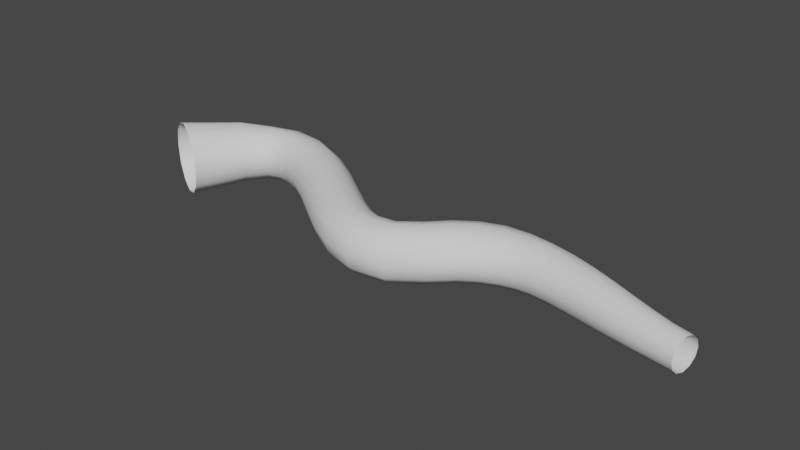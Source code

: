 # Source: Vine.blend  (saved by Blender 3.0.42; exported with 4.5.12 LTS)
import bpy
from mathutils import Matrix  # noqa: F401  (used for matrix-valued properties, if any)

bpy.ops.wm.read_factory_settings(use_empty=True)
scene = bpy.context.scene
scene.name = 'Scene'

# ---- collections
col_collection = bpy.data.collections.new('Collection'); scene.collection.children.link(col_collection)

# ---- world
world_world = bpy.data.worlds.new('World'); scene.world = world_world
world_world.use_nodes = True; world_world.node_tree.nodes.clear()
_N = world_world.node_tree.nodes; _L = world_world.node_tree.links
n0 = _N.new('ShaderNodeOutputWorld'); n0.name = 'World Output'; n0.location = (300, 300)
n1 = _N.new('ShaderNodeBackground'); n1.name = 'Background'; n1.location = (10, 300)
n1.inputs[0].default_value = (0.05088, 0.05088, 0.05088, 1.0)
_L.new(n1.outputs[0], n0.inputs[0])
n0.is_active_output = True
world_world.color = (0.05088, 0.05088, 0.05088)
world_world.use_sun_shadow = False
world_world.sun_shadow_jitter_overblur = 0.0

# ---- meshes
me_beziercurve_003 = bpy.data.meshes.new('BezierCurve.003')
me_beziercurve_003.from_pydata([(-1.213, 0.108, 0.1377), (-1.123, 0.06237, 0.2385), (-1.0, 5.55e-08, 0.2754), (-0.8772, -0.06228, 0.2384), (-0.7874, -0.1076, 0.1375), (-0.7545, -0.1241, 2.16e-07), (-0.7874, -0.1076, -0.1375), (-0.8772, -0.06228, -0.2384), (-1.0, -1.189e-07, -0.2754), (-1.123, 0.06237, -0.2385), (-1.213, 0.108, -0.1377), (-1.245, 0.1247, -2.556e-07), (-0.9169, 0.4809, 0.1113), (-0.8542, 0.4319, 0.195), (-0.7661, 0.363, 0.2288), (-0.6754, 0.2916, 0.2012), (-0.6074, 0.2379, 0.1175), (-0.5821, 0.2179, 1.878e-07), (-0.6074, 0.2379, -0.1175), (-0.6754, 0.2916, -0.2012), (-0.7661, 0.363, -0.2288), (-0.8542, 0.4319, -0.195), (-0.9169, 0.4809, -0.1113), (-0.9395, 0.4985, -2.03e-07), (-0.6867, 0.6226, 0.0991), (-0.6491, 0.5642, 0.1729), (-0.5941, 0.4863, 0.2032), (-0.5353, 0.4069, 0.1799), (-0.4898, 0.347, 0.1058), (-0.4718, 0.3251, 1.744e-07), (-0.4898, 0.347, -0.1058), (-0.5353, 0.4069, -0.1799), (-0.5941, 0.4863, -0.2032), (-0.6491, 0.5642, -0.1729), (-0.6867, 0.6226, -0.0991), (-0.7001, 0.6442, -1.953e-07), (-0.4143, 0.7006, 0.1), (-0.4095, 0.6275, 0.1732), (-0.404, 0.5272, 0.1994), (-0.3948, 0.4312, 0.173), (-0.3809, 0.3646, 0.1012), (-0.3733, 0.3413, 1.556e-07), (-0.3809, 0.3646, -0.1012), (-0.3948, 0.4312, -0.173), (-0.404, 0.5272, -0.1994), (-0.4095, 0.6275, -0.1732), (-0.4143, 0.7006, -0.1), (-0.4161, 0.7273, -1.825e-07), (-0.1496, 0.6642, 0.1), (-0.1701, 0.5939, 0.1732), (-0.1982, 0.498, 0.2), (-0.2264, 0.402, 0.1732), (-0.2468, 0.3324, 0.09993), (-0.2521, 0.3083, 1.567e-07), (-0.2468, 0.3324, -0.09993), (-0.2264, 0.402, -0.1732), (-0.1982, 0.498, -0.2), (-0.1701, 0.5939, -0.1732), (-0.1496, 0.6642, -0.1), (-0.142, 0.6899, -1.9e-07), (0.09014, 0.557, 0.1), (0.05503, 0.4927, 0.1732), (0.007059, 0.405, 0.2), (-0.04091, 0.3172, 0.1732), (-0.07602, 0.253, 0.1), (-0.08888, 0.2295, 1.639e-07), (-0.07602, 0.253, -0.1), (-0.04091, 0.3172, -0.1732), (0.007059, 0.405, -0.2), (0.05503, 0.4927, -0.1732), (0.09014, 0.557, -0.1), (0.103, 0.5805, -1.937e-07), (0.3098, 0.415, 0.1), (0.2683, 0.3548, 0.1732), (0.2115, 0.2725, 0.2), (0.1547, 0.1902, 0.1732), (0.1131, 0.1299, 0.1), (0.09786, 0.1079, 1.602e-07), (0.1131, 0.1299, -0.1), (0.1547, 0.1902, -0.1732), (0.2115, 0.2725, -0.2), (0.2683, 0.3548, -0.1732), (0.3098, 0.415, -0.1), (0.3251, 0.4371, -1.9e-07), (0.5148, 0.2647, 0.1), (0.472, 0.2053, 0.1732), (0.4136, 0.1242, 0.2), (0.3551, 0.04303, 0.1732), (0.3123, -0.01637, 0.1), (0.2967, -0.03811, 1.602e-07), (0.3123, -0.01637, -0.1), (0.3551, 0.04303, -0.1732), (0.4136, 0.1242, -0.2), (0.472, 0.2053, -0.1732), (0.5148, 0.2647, -0.1), (0.5305, 0.2864, -1.937e-07), (0.7045, 0.1303, 0.1), (0.6654, 0.06837, 0.1732), (0.612, -0.01615, 0.2), (0.5586, -0.1007, 0.1732), (0.5194, -0.1626, 0.1), (0.5051, -0.1852, 1.527e-07), (0.5194, -0.1626, -0.1), (0.5586, -0.1007, -0.1732), (0.612, -0.01615, -0.2), (0.6654, 0.06837, -0.1732), (0.7045, 0.1303, -0.1), (0.7189, 0.1529, -1.937e-07), (0.8719, 0.03513, 0.1), (0.8437, -0.03245, 0.1732), (0.8053, -0.1248, 0.2), (0.7669, -0.2171, 0.1732), (0.7387, -0.2847, 0.1), (0.7284, -0.3094, 1.602e-07), (0.7387, -0.2847, -0.1), (0.7669, -0.2171, -0.1732), (0.8053, -0.1248, -0.2), (0.8437, -0.03245, -0.1732), (0.8719, 0.03513, -0.1), (0.8822, 0.05986, -1.9e-07), (1.004, -0.005107, 0.1), (0.9987, -0.07815, 0.1732), (0.9921, -0.1779, 0.2), (0.9855, -0.2777, 0.1732), (0.9806, -0.3508, 0.1), (0.9788, -0.3775, 1.565e-07), (0.9806, -0.3508, -0.1), (0.9855, -0.2777, -0.1732), (0.9921, -0.1779, -0.2), (0.9987, -0.07815, -0.1732), (1.004, -0.005107, -0.1), (1.005, 0.02163, -1.863e-07), (1.104, 0.007806, 0.1), (1.132, -0.05969, 0.1732), (1.171, -0.1519, 0.2), (1.21, -0.2441, 0.1732), (1.238, -0.3116, 0.1), (1.248, -0.3363, 1.639e-07), (1.238, -0.3116, -0.1), (1.21, -0.2441, -0.1732), (1.171, -0.1519, -0.2), (1.132, -0.05969, -0.1732), (1.104, 0.007805, -0.1), (1.094, 0.03251, -1.863e-07), (1.226, 0.1069, 0.1), (1.274, 0.05204, 0.1732), (1.34, -0.02294, 0.2), (1.408, -0.09788, 0.1731), (1.461, -0.1524, 0.09967), (1.481, -0.1722, 1.594e-07), (1.461, -0.1524, -0.09967), (1.408, -0.09788, -0.1731), (1.34, -0.02294, -0.2), (1.274, 0.05204, -0.1732), (1.226, 0.1069, -0.1), (1.208, 0.127, -1.937e-07), (1.355, 0.2386, 0.1), (1.403, 0.1837, 0.1732), (1.473, 0.1083, 0.1995), (1.55, 0.03307, 0.1717), (1.609, -0.02138, 0.09838), (1.632, -0.0411, 1.572e-07), (1.609, -0.02138, -0.09838), (1.55, 0.03307, -0.1717), (1.473, 0.1083, -0.1995), (1.403, 0.1837, -0.1732), (1.355, 0.2386, -0.1), (1.337, 0.2587, -1.9e-07), (1.504, 0.3484, 0.09983), (1.548, 0.2851, 0.1723), (1.611, 0.1988, 0.1975), (1.679, 0.1134, 0.1692), (1.73, 0.05242, 0.09654), (1.75, 0.03055, 1.469e-07), (1.73, 0.05242, -0.09654), (1.679, 0.1134, -0.1692), (1.611, 0.1988, -0.1975), (1.548, 0.2851, -0.1723), (1.504, 0.3484, -0.09983), (1.489, 0.3715, -1.973e-07), (1.676, 0.4163, 0.09842), (1.709, 0.3463, 0.1692), (1.756, 0.252, 0.193), (1.805, 0.1598, 0.1647), (1.841, 0.09397, 0.0939), (1.854, 0.07029, 1.43e-07), (1.841, 0.09397, -0.0939), (1.805, 0.1598, -0.1647), (1.756, 0.252, -0.193), (1.709, 0.3463, -0.1692), (1.676, 0.4163, -0.09842), (1.664, 0.4421, -1.873e-07), (1.868, 0.4379, 0.09428), (1.884, 0.3673, 0.1622), (1.907, 0.2722, 0.1854), (1.929, 0.1789, 0.1589), (1.946, 0.1119, 0.09104), (1.952, 0.08753, 1.425e-07), (1.946, 0.1119, -0.09104), (1.929, 0.1789, -0.1589), (1.907, 0.2722, -0.1854), (1.884, 0.3673, -0.1622), (1.868, 0.4379, -0.09428), (1.862, 0.464, -1.829e-07), (2.059, 0.4224, 0.08941), (2.059, 0.3559, 0.1544), (2.059, 0.2656, 0.1774), (2.059, 0.1762, 0.153), (2.058, 0.1113, 0.08813), (2.058, 0.08767, 1.383e-07), (2.058, 0.1113, -0.08813), (2.059, 0.1762, -0.153), (2.059, 0.2656, -0.1774), (2.059, 0.3559, -0.1544), (2.059, 0.4224, -0.08941), (2.059, 0.4468, -1.662e-07), (2.244, 0.385, 0.08602), (2.233, 0.3229, 0.1487), (2.217, 0.2384, 0.1713), (2.201, 0.1544, 0.1482), (2.188, 0.0932, 0.08552), (2.183, 0.07081, 1.409e-07), (2.188, 0.0932, -0.08552), (2.201, 0.1544, -0.1482), (2.217, 0.2384, -0.1713), (2.233, 0.3229, -0.1487), (2.244, 0.385, -0.08602), (2.249, 0.4077, -1.66e-07), (2.427, 0.332, 0.08213), (2.409, 0.2747, 0.1424), (2.385, 0.196, 0.1646), (2.36, 0.1174, 0.1428), (2.341, 0.0598, 0.0826), (2.334, 0.03867, 1.333e-07), (2.341, 0.0598, -0.0826), (2.36, 0.1174, -0.1428), (2.385, 0.196, -0.1646), (2.409, 0.2747, -0.1424), (2.427, 0.332, -0.08213), (2.434, 0.3529, -1.519e-07), (2.599, 0.2713, 0.07653), (2.58, 0.2188, 0.1331), (2.554, 0.1462, 0.1544), (2.528, 0.07301, 0.1344), (2.508, 0.01897, 0.07796), (2.501, -0.0009426, 1.263e-07), (2.508, 0.01897, -0.07796), (2.528, 0.07301, -0.1344), (2.554, 0.1462, -0.1544), (2.58, 0.2188, -0.1331), (2.599, 0.2713, -0.07653), (2.606, 0.2904, -1.467e-07), (2.76, 0.2112, 0.0707), (2.743, 0.1626, 0.1229), (2.719, 0.09546, 0.1427), (2.695, 0.02761, 0.1243), (2.678, -0.02253, 0.07205), (2.671, -0.04098, 1.145e-07), (2.678, -0.02253, -0.07205), (2.695, 0.02761, -0.1243), (2.719, 0.09546, -0.1427), (2.743, 0.1626, -0.1229), (2.76, 0.2112, -0.0707), (2.766, 0.229, -1.377e-07), (2.91, 0.1571, 0.06521), (2.896, 0.1116, 0.1133), (2.877, 0.04897, 0.1313), (2.858, -0.01411, 0.1141), (2.843, -0.06061, 0.06609), (2.838, -0.07769, 1.054e-07), (2.843, -0.06061, -0.06609), (2.858, -0.01411, -0.1141), (2.877, 0.04897, -0.1313), (2.896, 0.1116, -0.1133), (2.91, 0.1571, -0.06521), (2.915, 0.1737, -1.218e-07), (3.049, 0.1127, 0.06086), (3.038, 0.06948, 0.1055), (3.024, 0.01028, 0.122), (3.009, -0.04908, 0.1058), (2.999, -0.09264, 0.06116), (2.995, -0.1086, 9.79e-08), (2.999, -0.09264, -0.06116), (3.009, -0.04908, -0.1058), (3.024, 0.01028, -0.122), (3.038, 0.06948, -0.1055), (3.049, 0.1127, -0.06086), (3.053, 0.1285, -1.134e-07), (3.184, 0.08043, 0.059), (3.176, 0.03796, 0.1022), (3.166, -0.02005, 0.118), (3.155, -0.07807, 0.1022), (3.147, -0.1205, 0.059), (3.144, -0.1361, 9.899e-08), (3.147, -0.1205, -0.059), (3.155, -0.07807, -0.1022), (3.166, -0.02005, -0.118), (3.176, 0.03796, -0.1022), (3.184, 0.08043, -0.059), (3.187, 0.09598, -1.12e-07)], [], [(0, 12, 23, 11), (1, 13, 12, 0), (2, 14, 13, 1), (3, 15, 14, 2), (4, 16, 15, 3), (5, 17, 16, 4), (6, 18, 17, 5), (7, 19, 18, 6), (8, 20, 19, 7), (9, 21, 20, 8), (10, 22, 21, 9), (11, 23, 22, 10), (12, 24, 35, 23), (13, 25, 24, 12), (14, 26, 25, 13), (15, 27, 26, 14), (16, 28, 27, 15), (17, 29, 28, 16), (18, 30, 29, 17), (19, 31, 30, 18), (20, 32, 31, 19), (21, 33, 32, 20), (22, 34, 33, 21), (23, 35, 34, 22), (24, 36, 47, 35), (25, 37, 36, 24), (26, 38, 37, 25), (27, 39, 38, 26), (28, 40, 39, 27), (29, 41, 40, 28), (30, 42, 41, 29), (31, 43, 42, 30), (32, 44, 43, 31), (33, 45, 44, 32), (34, 46, 45, 33), (35, 47, 46, 34), (36, 48, 59, 47), (37, 49, 48, 36), (38, 50, 49, 37), (39, 51, 50, 38), (40, 52, 51, 39), (41, 53, 52, 40), (42, 54, 53, 41), (43, 55, 54, 42), (44, 56, 55, 43), (45, 57, 56, 44), (46, 58, 57, 45), (47, 59, 58, 46), (48, 60, 71, 59), (49, 61, 60, 48), (50, 62, 61, 49), (51, 63, 62, 50), (52, 64, 63, 51), (53, 65, 64, 52), (54, 66, 65, 53), (55, 67, 66, 54), (56, 68, 67, 55), (57, 69, 68, 56), (58, 70, 69, 57), (59, 71, 70, 58), (60, 72, 83, 71), (61, 73, 72, 60), (62, 74, 73, 61), (63, 75, 74, 62), (64, 76, 75, 63), (65, 77, 76, 64), (66, 78, 77, 65), (67, 79, 78, 66), (68, 80, 79, 67), (69, 81, 80, 68), (70, 82, 81, 69), (71, 83, 82, 70), (72, 84, 95, 83), (73, 85, 84, 72), (74, 86, 85, 73), (75, 87, 86, 74), (76, 88, 87, 75), (77, 89, 88, 76), (78, 90, 89, 77), (79, 91, 90, 78), (80, 92, 91, 79), (81, 93, 92, 80), (82, 94, 93, 81), (83, 95, 94, 82), (84, 96, 107, 95), (85, 97, 96, 84), (86, 98, 97, 85), (87, 99, 98, 86), (88, 100, 99, 87), (89, 101, 100, 88), (90, 102, 101, 89), (91, 103, 102, 90), (92, 104, 103, 91), (93, 105, 104, 92), (94, 106, 105, 93), (95, 107, 106, 94), (96, 108, 119, 107), (97, 109, 108, 96), (98, 110, 109, 97), (99, 111, 110, 98), (100, 112, 111, 99), (101, 113, 112, 100), (102, 114, 113, 101), (103, 115, 114, 102), (104, 116, 115, 103), (105, 117, 116, 104), (106, 118, 117, 105), (107, 119, 118, 106), (108, 120, 131, 119), (109, 121, 120, 108), (110, 122, 121, 109), (111, 123, 122, 110), (112, 124, 123, 111), (113, 125, 124, 112), (114, 126, 125, 113), (115, 127, 126, 114), (116, 128, 127, 115), (117, 129, 128, 116), (118, 130, 129, 117), (119, 131, 130, 118), (120, 132, 143, 131), (121, 133, 132, 120), (122, 134, 133, 121), (123, 135, 134, 122), (124, 136, 135, 123), (125, 137, 136, 124), (126, 138, 137, 125), (127, 139, 138, 126), (128, 140, 139, 127), (129, 141, 140, 128), (130, 142, 141, 129), (131, 143, 142, 130), (132, 144, 155, 143), (133, 145, 144, 132), (134, 146, 145, 133), (135, 147, 146, 134), (136, 148, 147, 135), (137, 149, 148, 136), (138, 150, 149, 137), (139, 151, 150, 138), (140, 152, 151, 139), (141, 153, 152, 140), (142, 154, 153, 141), (143, 155, 154, 142), (144, 156, 167, 155), (145, 157, 156, 144), (146, 158, 157, 145), (147, 159, 158, 146), (148, 160, 159, 147), (149, 161, 160, 148), (150, 162, 161, 149), (151, 163, 162, 150), (152, 164, 163, 151), (153, 165, 164, 152), (154, 166, 165, 153), (155, 167, 166, 154), (156, 168, 179, 167), (157, 169, 168, 156), (158, 170, 169, 157), (159, 171, 170, 158), (160, 172, 171, 159), (161, 173, 172, 160), (162, 174, 173, 161), (163, 175, 174, 162), (164, 176, 175, 163), (165, 177, 176, 164), (166, 178, 177, 165), (167, 179, 178, 166), (168, 180, 191, 179), (169, 181, 180, 168), (170, 182, 181, 169), (171, 183, 182, 170), (172, 184, 183, 171), (173, 185, 184, 172), (174, 186, 185, 173), (175, 187, 186, 174), (176, 188, 187, 175), (177, 189, 188, 176), (178, 190, 189, 177), (179, 191, 190, 178), (180, 192, 203, 191), (181, 193, 192, 180), (182, 194, 193, 181), (183, 195, 194, 182), (184, 196, 195, 183), (185, 197, 196, 184), (186, 198, 197, 185), (187, 199, 198, 186), (188, 200, 199, 187), (189, 201, 200, 188), (190, 202, 201, 189), (191, 203, 202, 190), (192, 204, 215, 203), (193, 205, 204, 192), (194, 206, 205, 193), (195, 207, 206, 194), (196, 208, 207, 195), (197, 209, 208, 196), (198, 210, 209, 197), (199, 211, 210, 198), (200, 212, 211, 199), (201, 213, 212, 200), (202, 214, 213, 201), (203, 215, 214, 202), (204, 216, 227, 215), (205, 217, 216, 204), (206, 218, 217, 205), (207, 219, 218, 206), (208, 220, 219, 207), (209, 221, 220, 208), (210, 222, 221, 209), (211, 223, 222, 210), (212, 224, 223, 211), (213, 225, 224, 212), (214, 226, 225, 213), (215, 227, 226, 214), (216, 228, 239, 227), (217, 229, 228, 216), (218, 230, 229, 217), (219, 231, 230, 218), (220, 232, 231, 219), (221, 233, 232, 220), (222, 234, 233, 221), (223, 235, 234, 222), (224, 236, 235, 223), (225, 237, 236, 224), (226, 238, 237, 225), (227, 239, 238, 226), (228, 240, 251, 239), (229, 241, 240, 228), (230, 242, 241, 229), (231, 243, 242, 230), (232, 244, 243, 231), (233, 245, 244, 232), (234, 246, 245, 233), (235, 247, 246, 234), (236, 248, 247, 235), (237, 249, 248, 236), (238, 250, 249, 237), (239, 251, 250, 238), (240, 252, 263, 251), (241, 253, 252, 240), (242, 254, 253, 241), (243, 255, 254, 242), (244, 256, 255, 243), (245, 257, 256, 244), (246, 258, 257, 245), (247, 259, 258, 246), (248, 260, 259, 247), (249, 261, 260, 248), (250, 262, 261, 249), (251, 263, 262, 250), (252, 264, 275, 263), (253, 265, 264, 252), (254, 266, 265, 253), (255, 267, 266, 254), (256, 268, 267, 255), (257, 269, 268, 256), (258, 270, 269, 257), (259, 271, 270, 258), (260, 272, 271, 259), (261, 273, 272, 260), (262, 274, 273, 261), (263, 275, 274, 262), (264, 276, 287, 275), (265, 277, 276, 264), (266, 278, 277, 265), (267, 279, 278, 266), (268, 280, 279, 267), (269, 281, 280, 268), (270, 282, 281, 269), (271, 283, 282, 270), (272, 284, 283, 271), (273, 285, 284, 272), (274, 286, 285, 273), (275, 287, 286, 274), (276, 288, 299, 287), (277, 289, 288, 276), (278, 290, 289, 277), (279, 291, 290, 278), (280, 292, 291, 279), (281, 293, 292, 280), (282, 294, 293, 281), (283, 295, 294, 282), (284, 296, 295, 283), (285, 297, 296, 284), (286, 298, 297, 285), (287, 299, 298, 286)])
me_beziercurve_003.polygons.foreach_set('use_smooth', [True] * 288)
_uv = me_beziercurve_003.uv_layers.new(name='UVMap')
_uv.uv.foreach_set('vector', [-0.0005571, 0.0005577, -0.0005106, 0.04222, 0.08282, 0.04213, 0.08278, 0.0004648, 0.9161, -0.0004642, 0.9162, 0.0412, 0.9995, 0.04111, 0.9994, -0.0005571, 0.8328, -0.0003713, 0.8328, 0.0413, 0.9162, 0.0412, 0.9161, -0.0004642, 0.7494, -0.0002784, 0.7495, 0.04139, 0.8328, 0.0413, 0.8328, -0.0003713, 0.6661, -0.0001855, 0.6662, 0.04148, 0.7495, 0.04139, 0.7494, -0.0002784, 0.5828, -9.263e-05, 0.5828, 0.04157, 0.6662, 0.04148, 0.6661, -0.0001855, 0.4994, 2.98e-07, 0.4995, 0.04167, 0.5828, 0.04157, 0.5828, -9.263e-05, 0.4161, 9.316e-05, 0.4162, 0.04176, 0.4995, 0.04167, 0.4994, 2.98e-07, 0.3328, 0.0001861, 0.3328, 0.04185, 0.4162, 0.04176, 0.4161, 9.316e-05, 0.2494, 0.000279, 0.2495, 0.04195, 0.3328, 0.04185, 0.3328, 0.0001861, 0.1661, 0.0003719, 0.1662, 0.04204, 0.2495, 0.04195, 0.2494, 0.000279, 0.08278, 0.0004648, 0.08282, 0.04213, 0.1662, 0.04204, 0.1661, 0.0003719, -0.0005106, 0.04222, -0.0004642, 0.08389, 0.08287, 0.0838, 0.08282, 0.04213, 0.9162, 0.0412, 0.9162, 0.08287, 0.9995, 0.08278, 0.9995, 0.04111, 0.8328, 0.0413, 0.8329, 0.08296, 0.9162, 0.08287, 0.9162, 0.0412, 0.7495, 0.04139, 0.7495, 0.08305, 0.8329, 0.08296, 0.8328, 0.0413, 0.6662, 0.04148, 0.6662, 0.08315, 0.7495, 0.08305, 0.7495, 0.04139, 0.5828, 0.04157, 0.5829, 0.08324, 0.6662, 0.08315, 0.6662, 0.04148, 0.4995, 0.04167, 0.4995, 0.08333, 0.5829, 0.08324, 0.5828, 0.04157, 0.4162, 0.04176, 0.4162, 0.08343, 0.4995, 0.08333, 0.4995, 0.04167, 0.3328, 0.04185, 0.3329, 0.08352, 0.4162, 0.08343, 0.4162, 0.04176, 0.2495, 0.04195, 0.2495, 0.08361, 0.3329, 0.08352, 0.3328, 0.04185, 0.1662, 0.04204, 0.1662, 0.08371, 0.2495, 0.08361, 0.2495, 0.04195, 0.08282, 0.04213, 0.08287, 0.0838, 0.1662, 0.08371, 0.1662, 0.04204, -0.0004642, 0.08389, -0.0004178, 0.1256, 0.08292, 0.1255, 0.08287, 0.0838, 0.9162, 0.08287, 0.9162, 0.1245, 0.9996, 0.1244, 0.9995, 0.08278, 0.8329, 0.08296, 0.8329, 0.1246, 0.9162, 0.1245, 0.9162, 0.08287, 0.7495, 0.08305, 0.7496, 0.1247, 0.8329, 0.1246, 0.8329, 0.08296, 0.6662, 0.08315, 0.6662, 0.1248, 0.7496, 0.1247, 0.7495, 0.08305, 0.5829, 0.08324, 0.5829, 0.1249, 0.6662, 0.1248, 0.6662, 0.08315, 0.4995, 0.08333, 0.4996, 0.125, 0.5829, 0.1249, 0.5829, 0.08324, 0.4162, 0.08343, 0.4162, 0.1251, 0.4996, 0.125, 0.4995, 0.08333, 0.3329, 0.08352, 0.3329, 0.1252, 0.4162, 0.1251, 0.4162, 0.08343, 0.2495, 0.08361, 0.2496, 0.1253, 0.3329, 0.1252, 0.3329, 0.08352, 0.1662, 0.08371, 0.1662, 0.1254, 0.2496, 0.1253, 0.2495, 0.08361, 0.08287, 0.0838, 0.08292, 0.1255, 0.1662, 0.1254, 0.1662, 0.08371, -0.0004178, 0.1256, -0.0003713, 0.1672, 0.08296, 0.1671, 0.08292, 0.1255, 0.9162, 0.1245, 0.9163, 0.1662, 0.9996, 0.1661, 0.9996, 0.1244, 0.8329, 0.1246, 0.833, 0.1663, 0.9163, 0.1662, 0.9162, 0.1245, 0.7496, 0.1247, 0.7496, 0.1664, 0.833, 0.1663, 0.8329, 0.1246, 0.6662, 0.1248, 0.6663, 0.1665, 0.7496, 0.1664, 0.7496, 0.1247, 0.5829, 0.1249, 0.583, 0.1666, 0.6663, 0.1665, 0.6662, 0.1248, 0.4996, 0.125, 0.4996, 0.1667, 0.583, 0.1666, 0.5829, 0.1249, 0.4162, 0.1251, 0.4163, 0.1668, 0.4996, 0.1667, 0.4996, 0.125, 0.3329, 0.1252, 0.333, 0.1669, 0.4163, 0.1668, 0.4162, 0.1251, 0.2496, 0.1253, 0.2496, 0.1669, 0.333, 0.1669, 0.3329, 0.1252, 0.1662, 0.1254, 0.1663, 0.167, 0.2496, 0.1669, 0.2496, 0.1253, 0.08292, 0.1255, 0.08296, 0.1671, 0.1663, 0.167, 0.1662, 0.1254, -0.0003713, 0.1672, -0.0003248, 0.2089, 0.08301, 0.2088, 0.08296, 0.1671, 0.9163, 0.1662, 0.9163, 0.2079, 0.9997, 0.2078, 0.9996, 0.1661, 0.833, 0.1663, 0.833, 0.208, 0.9163, 0.2079, 0.9163, 0.1662, 0.7496, 0.1664, 0.7497, 0.2081, 0.833, 0.208, 0.833, 0.1663, 0.6663, 0.1665, 0.6663, 0.2081, 0.7497, 0.2081, 0.7496, 0.1664, 0.583, 0.1666, 0.583, 0.2082, 0.6663, 0.2081, 0.6663, 0.1665, 0.4996, 0.1667, 0.4997, 0.2083, 0.583, 0.2082, 0.583, 0.1666, 0.4163, 0.1668, 0.4163, 0.2084, 0.4997, 0.2083, 0.4996, 0.1667, 0.333, 0.1669, 0.333, 0.2085, 0.4163, 0.2084, 0.4163, 0.1668, 0.2496, 0.1669, 0.2497, 0.2086, 0.333, 0.2085, 0.333, 0.1669, 0.1663, 0.167, 0.1663, 0.2087, 0.2497, 0.2086, 0.2496, 0.1669, 0.08296, 0.1671, 0.08301, 0.2088, 0.1663, 0.2087, 0.1663, 0.167, -0.0003248, 0.2089, -0.0002784, 0.2506, 0.08305, 0.2505, 0.08301, 0.2088, 0.9163, 0.2079, 0.9164, 0.2495, 0.9997, 0.2494, 0.9997, 0.2078, 0.833, 0.208, 0.8331, 0.2496, 0.9164, 0.2495, 0.9163, 0.2079, 0.7497, 0.2081, 0.7497, 0.2497, 0.8331, 0.2496, 0.833, 0.208, 0.6663, 0.2081, 0.6664, 0.2498, 0.7497, 0.2497, 0.7497, 0.2081, 0.583, 0.2082, 0.5831, 0.2499, 0.6664, 0.2498, 0.6663, 0.2081, 0.4997, 0.2083, 0.4997, 0.25, 0.5831, 0.2499, 0.583, 0.2082, 0.4163, 0.2084, 0.4164, 0.2501, 0.4997, 0.25, 0.4997, 0.2083, 0.333, 0.2085, 0.3331, 0.2502, 0.4164, 0.2501, 0.4163, 0.2084, 0.2497, 0.2086, 0.2497, 0.2503, 0.3331, 0.2502, 0.333, 0.2085, 0.1663, 0.2087, 0.1664, 0.2504, 0.2497, 0.2503, 0.2497, 0.2086, 0.08301, 0.2088, 0.08305, 0.2505, 0.1664, 0.2504, 0.1663, 0.2087, -0.0002784, 0.2506, -0.000232, 0.2922, 0.0831, 0.2921, 0.08305, 0.2505, 0.9164, 0.2495, 0.9164, 0.2912, 0.9998, 0.2911, 0.9997, 0.2494, 0.8331, 0.2496, 0.8331, 0.2913, 0.9164, 0.2912, 0.9164, 0.2495, 0.7497, 0.2497, 0.7498, 0.2914, 0.8331, 0.2913, 0.8331, 0.2496, 0.6664, 0.2498, 0.6664, 0.2915, 0.7498, 0.2914, 0.7497, 0.2497, 0.5831, 0.2499, 0.5831, 0.2916, 0.6664, 0.2915, 0.6664, 0.2498, 0.4997, 0.25, 0.4998, 0.2917, 0.5831, 0.2916, 0.5831, 0.2499, 0.4164, 0.2501, 0.4164, 0.2918, 0.4998, 0.2917, 0.4997, 0.25, 0.3331, 0.2502, 0.3331, 0.2919, 0.4164, 0.2918, 0.4164, 0.2501, 0.2497, 0.2503, 0.2498, 0.2919, 0.3331, 0.2919, 0.3331, 0.2502, 0.1664, 0.2504, 0.1664, 0.292, 0.2498, 0.2919, 0.2497, 0.2503, 0.08305, 0.2505, 0.0831, 0.2921, 0.1664, 0.292, 0.1664, 0.2504, -0.000232, 0.2922, -0.0001855, 0.3339, 0.08315, 0.3338, 0.0831, 0.2921, 0.9164, 0.2912, 0.9165, 0.3329, 0.9998, 0.3328, 0.9998, 0.2911, 0.8331, 0.2913, 0.8331, 0.333, 0.9165, 0.3329, 0.9164, 0.2912, 0.7498, 0.2914, 0.7498, 0.3331, 0.8331, 0.333, 0.8331, 0.2913, 0.6664, 0.2915, 0.6665, 0.3331, 0.7498, 0.3331, 0.7498, 0.2914, 0.5831, 0.2916, 0.5831, 0.3332, 0.6665, 0.3331, 0.6664, 0.2915, 0.4998, 0.2917, 0.4998, 0.3333, 0.5831, 0.3332, 0.5831, 0.2916, 0.4164, 0.2918, 0.4165, 0.3334, 0.4998, 0.3333, 0.4998, 0.2917, 0.3331, 0.2919, 0.3331, 0.3335, 0.4165, 0.3334, 0.4164, 0.2918, 0.2498, 0.2919, 0.2498, 0.3336, 0.3331, 0.3335, 0.3331, 0.2919, 0.1664, 0.292, 0.1665, 0.3337, 0.2498, 0.3336, 0.2498, 0.2919, 0.0831, 0.2921, 0.08315, 0.3338, 0.1665, 0.3337, 0.1664, 0.292, -0.0001855, 0.3339, -0.0001391, 0.3756, 0.08319, 0.3755, 0.08315, 0.3338, 0.9165, 0.3329, 0.9165, 0.3745, 0.9999, 0.3744, 0.9998, 0.3328, 0.8331, 0.333, 0.8332, 0.3746, 0.9165, 0.3745, 0.9165, 0.3329, 0.7498, 0.3331, 0.7499, 0.3747, 0.8332, 0.3746, 0.8331, 0.333, 0.6665, 0.3331, 0.6665, 0.3748, 0.7499, 0.3747, 0.7498, 0.3331, 0.5831, 0.3332, 0.5832, 0.3749, 0.6665, 0.3748, 0.6665, 0.3331, 0.4998, 0.3333, 0.4999, 0.375, 0.5832, 0.3749, 0.5831, 0.3332, 0.4165, 0.3334, 0.4165, 0.3751, 0.4999, 0.375, 0.4998, 0.3333, 0.3331, 0.3335, 0.3332, 0.3752, 0.4165, 0.3751, 0.4165, 0.3334, 0.2498, 0.3336, 0.2499, 0.3753, 0.3332, 0.3752, 0.3331, 0.3335, 0.1665, 0.3337, 0.1665, 0.3754, 0.2499, 0.3753, 0.2498, 0.3336, 0.08315, 0.3338, 0.08319, 0.3755, 0.1665, 0.3754, 0.1665, 0.3337, -0.0001391, 0.3756, -9.263e-05, 0.4172, 0.08324, 0.4171, 0.08319, 0.3755, 0.9165, 0.3745, 0.9166, 0.4162, 0.9999, 0.4161, 0.9999, 0.3744, 0.8332, 0.3746, 0.8332, 0.4163, 0.9166, 0.4162, 0.9165, 0.3745, 0.7499, 0.3747, 0.7499, 0.4164, 0.8332, 0.4163, 0.8332, 0.3746, 0.6665, 0.3748, 0.6666, 0.4165, 0.7499, 0.4164, 0.7499, 0.3747, 0.5832, 0.3749, 0.5832, 0.4166, 0.6666, 0.4165, 0.6665, 0.3748, 0.4999, 0.375, 0.4999, 0.4167, 0.5832, 0.4166, 0.5832, 0.3749, 0.4165, 0.3751, 0.4166, 0.4168, 0.4999, 0.4167, 0.4999, 0.375, 0.3332, 0.3752, 0.3332, 0.4169, 0.4166, 0.4168, 0.4165, 0.3751, 0.2499, 0.3753, 0.2499, 0.4169, 0.3332, 0.4169, 0.3332, 0.3752, 0.1665, 0.3754, 0.1666, 0.417, 0.2499, 0.4169, 0.2499, 0.3753, 0.08319, 0.3755, 0.08324, 0.4171, 0.1666, 0.417, 0.1665, 0.3754, -9.263e-05, 0.4172, -4.613e-05, 0.4589, 0.08329, 0.4588, 0.08324, 0.4171, 0.9166, 0.4162, 0.9166, 0.4579, 1.0, 0.4578, 0.9999, 0.4161, 0.8332, 0.4163, 0.8333, 0.458, 0.9166, 0.4579, 0.9166, 0.4162, 0.7499, 0.4164, 0.75, 0.4581, 0.8333, 0.458, 0.8332, 0.4163, 0.6666, 0.4165, 0.6666, 0.4581, 0.75, 0.4581, 0.7499, 0.4164, 0.5832, 0.4166, 0.5833, 0.4582, 0.6666, 0.4581, 0.6666, 0.4165, 0.4999, 0.4167, 0.5, 0.4583, 0.5833, 0.4582, 0.5832, 0.4166, 0.4166, 0.4168, 0.4166, 0.4584, 0.5, 0.4583, 0.4999, 0.4167, 0.3332, 0.4169, 0.3333, 0.4585, 0.4166, 0.4584, 0.4166, 0.4168, 0.2499, 0.4169, 0.25, 0.4586, 0.3333, 0.4585, 0.3332, 0.4169, 0.1666, 0.417, 0.1666, 0.4587, 0.25, 0.4586, 0.2499, 0.4169, 0.08324, 0.4171, 0.08329, 0.4588, 0.1666, 0.4587, 0.1666, 0.417, -4.613e-05, 0.4589, 2.98e-07, 0.5006, 0.08333, 0.5005, 0.08329, 0.4588, 0.9166, 0.4579, 0.9167, 0.4995, 1.0, 0.4994, 1.0, 0.4578, 0.8333, 0.458, 0.8333, 0.4996, 0.9167, 0.4995, 0.9166, 0.4579, 0.75, 0.4581, 0.75, 0.4997, 0.8333, 0.4996, 0.8333, 0.458, 0.6666, 0.4581, 0.6667, 0.4998, 0.75, 0.4997, 0.75, 0.4581, 0.5833, 0.4582, 0.5833, 0.4999, 0.6667, 0.4998, 0.6666, 0.4581, 0.5, 0.4583, 0.5, 0.5, 0.5833, 0.4999, 0.5833, 0.4582, 0.4166, 0.4584, 0.4167, 0.5001, 0.5, 0.5, 0.5, 0.4583, 0.3333, 0.4585, 0.3333, 0.5002, 0.4167, 0.5001, 0.4166, 0.4584, 0.25, 0.4586, 0.25, 0.5003, 0.3333, 0.5002, 0.3333, 0.4585, 0.1666, 0.4587, 0.1667, 0.5004, 0.25, 0.5003, 0.25, 0.4586, 0.08329, 0.4588, 0.08333, 0.5005, 0.1667, 0.5004, 0.1666, 0.4587, 2.98e-07, 0.5006, 4.679e-05, 0.5422, 0.08338, 0.5421, 0.08333, 0.5005, 0.9167, 0.4995, 0.9167, 0.5412, 1.0, 0.5411, 1.0, 0.4994, 0.8333, 0.4996, 0.8334, 0.5413, 0.9167, 0.5412, 0.9167, 0.4995, 0.75, 0.4997, 0.75, 0.5414, 0.8334, 0.5413, 0.8333, 0.4996, 0.6667, 0.4998, 0.6667, 0.5415, 0.75, 0.5414, 0.75, 0.4997, 0.5833, 0.4999, 0.5834, 0.5416, 0.6667, 0.5415, 0.6667, 0.4998, 0.5, 0.5, 0.5, 0.5417, 0.5834, 0.5416, 0.5833, 0.4999, 0.4167, 0.5001, 0.4167, 0.5418, 0.5, 0.5417, 0.5, 0.5, 0.3333, 0.5002, 0.3334, 0.5419, 0.4167, 0.5418, 0.4167, 0.5001, 0.25, 0.5003, 0.25, 0.5419, 0.3334, 0.5419, 0.3333, 0.5002, 0.1667, 0.5004, 0.1667, 0.542, 0.25, 0.5419, 0.25, 0.5003, 0.08333, 0.5005, 0.08338, 0.5421, 0.1667, 0.542, 0.1667, 0.5004, 4.679e-05, 0.5422, 9.316e-05, 0.5839, 0.08343, 0.5838, 0.08338, 0.5421, 0.9167, 0.5412, 0.9168, 0.5829, 1.0, 0.5828, 1.0, 0.5411, 0.8334, 0.5413, 0.8334, 0.583, 0.9168, 0.5829, 0.9167, 0.5412, 0.75, 0.5414, 0.7501, 0.5831, 0.8334, 0.583, 0.8334, 0.5413, 0.6667, 0.5415, 0.6668, 0.5831, 0.7501, 0.5831, 0.75, 0.5414, 0.5834, 0.5416, 0.5834, 0.5832, 0.6668, 0.5831, 0.6667, 0.5415, 0.5, 0.5417, 0.5001, 0.5833, 0.5834, 0.5832, 0.5834, 0.5416, 0.4167, 0.5418, 0.4168, 0.5834, 0.5001, 0.5833, 0.5, 0.5417, 0.3334, 0.5419, 0.3334, 0.5835, 0.4168, 0.5834, 0.4167, 0.5418, 0.25, 0.5419, 0.2501, 0.5836, 0.3334, 0.5835, 0.3334, 0.5419, 0.1667, 0.542, 0.1668, 0.5837, 0.2501, 0.5836, 0.25, 0.5419, 0.08338, 0.5421, 0.08343, 0.5838, 0.1668, 0.5837, 0.1667, 0.542, 9.316e-05, 0.5839, 0.0001397, 0.6256, 0.08347, 0.6255, 0.08343, 0.5838, 0.9168, 0.5829, 0.9168, 0.6245, 1.0, 0.6244, 1.0, 0.5828, 0.8334, 0.583, 0.8335, 0.6246, 0.9168, 0.6245, 0.9168, 0.5829, 0.7501, 0.5831, 0.7501, 0.6247, 0.8335, 0.6246, 0.8334, 0.583, 0.6668, 0.5831, 0.6668, 0.6248, 0.7501, 0.6247, 0.7501, 0.5831, 0.5834, 0.5832, 0.5835, 0.6249, 0.6668, 0.6248, 0.6668, 0.5831, 0.5001, 0.5833, 0.5001, 0.625, 0.5835, 0.6249, 0.5834, 0.5832, 0.4168, 0.5834, 0.4168, 0.6251, 0.5001, 0.625, 0.5001, 0.5833, 0.3334, 0.5835, 0.3335, 0.6252, 0.4168, 0.6251, 0.4168, 0.5834, 0.2501, 0.5836, 0.2501, 0.6253, 0.3335, 0.6252, 0.3334, 0.5835, 0.1668, 0.5837, 0.1668, 0.6254, 0.2501, 0.6253, 0.2501, 0.5836, 0.08343, 0.5838, 0.08347, 0.6255, 0.1668, 0.6254, 0.1668, 0.5837, 0.0001397, 0.6256, 0.0001861, 0.6672, 0.08352, 0.6671, 0.08347, 0.6255, 0.9168, 0.6245, 0.9169, 0.6662, 1.0, 0.6661, 1.0, 0.6244, 0.8335, 0.6246, 0.8335, 0.6663, 0.9169, 0.6662, 0.9168, 0.6245, 0.7501, 0.6247, 0.7502, 0.6664, 0.8335, 0.6663, 0.8335, 0.6246, 0.6668, 0.6248, 0.6669, 0.6665, 0.7502, 0.6664, 0.7501, 0.6247, 0.5835, 0.6249, 0.5835, 0.6666, 0.6669, 0.6665, 0.6668, 0.6248, 0.5001, 0.625, 0.5002, 0.6667, 0.5835, 0.6666, 0.5835, 0.6249, 0.4168, 0.6251, 0.4169, 0.6668, 0.5002, 0.6667, 0.5001, 0.625, 0.3335, 0.6252, 0.3335, 0.6669, 0.4169, 0.6668, 0.4168, 0.6251, 0.2501, 0.6253, 0.2502, 0.6669, 0.3335, 0.6669, 0.3335, 0.6252, 0.1668, 0.6254, 0.1669, 0.667, 0.2502, 0.6669, 0.2501, 0.6253, 0.08347, 0.6255, 0.08352, 0.6671, 0.1669, 0.667, 0.1668, 0.6254, 0.0001861, 0.6672, 0.0002325, 0.7089, 0.08357, 0.7088, 0.08352, 0.6671, 0.9169, 0.6662, 0.9169, 0.7079, 1.0, 0.7078, 1.0, 0.6661, 0.8335, 0.6663, 0.8336, 0.708, 0.9169, 0.7079, 0.9169, 0.6662, 0.7502, 0.6664, 0.7502, 0.7081, 0.8336, 0.708, 0.8335, 0.6663, 0.6669, 0.6665, 0.6669, 0.7081, 0.7502, 0.7081, 0.7502, 0.6664, 0.5835, 0.6666, 0.5836, 0.7082, 0.6669, 0.7081, 0.6669, 0.6665, 0.5002, 0.6667, 0.5002, 0.7083, 0.5836, 0.7082, 0.5835, 0.6666, 0.4169, 0.6668, 0.4169, 0.7084, 0.5002, 0.7083, 0.5002, 0.6667, 0.3335, 0.6669, 0.3336, 0.7085, 0.4169, 0.7084, 0.4169, 0.6668, 0.2502, 0.6669, 0.2502, 0.7086, 0.3336, 0.7085, 0.3335, 0.6669, 0.1669, 0.667, 0.1669, 0.7087, 0.2502, 0.7086, 0.2502, 0.6669, 0.08352, 0.6671, 0.08357, 0.7088, 0.1669, 0.7087, 0.1669, 0.667, 0.0002325, 0.7089, 0.000279, 0.7506, 0.08361, 0.7505, 0.08357, 0.7088, 0.9169, 0.7079, 0.9169, 0.7495, 1.0, 0.7494, 1.0, 0.7078, 0.8336, 0.708, 0.8336, 0.7496, 0.9169, 0.7495, 0.9169, 0.7079, 0.7502, 0.7081, 0.7503, 0.7497, 0.8336, 0.7496, 0.8336, 0.708, 0.6669, 0.7081, 0.6669, 0.7498, 0.7503, 0.7497, 0.7502, 0.7081, 0.5836, 0.7082, 0.5836, 0.7499, 0.6669, 0.7498, 0.6669, 0.7081, 0.5002, 0.7083, 0.5003, 0.75, 0.5836, 0.7499, 0.5836, 0.7082, 0.4169, 0.7084, 0.4169, 0.7501, 0.5003, 0.75, 0.5002, 0.7083, 0.3336, 0.7085, 0.3336, 0.7502, 0.4169, 0.7501, 0.4169, 0.7084, 0.2502, 0.7086, 0.2503, 0.7503, 0.3336, 0.7502, 0.3336, 0.7085, 0.1669, 0.7087, 0.1669, 0.7504, 0.2503, 0.7503, 0.2502, 0.7086, 0.08357, 0.7088, 0.08361, 0.7505, 0.1669, 0.7504, 0.1669, 0.7087, 0.000279, 0.7506, 0.0003254, 0.7922, 0.08366, 0.7921, 0.08361, 0.7505, 0.9169, 0.7495, 0.917, 0.7912, 1.0, 0.7911, 1.0, 0.7494, 0.8336, 0.7496, 0.8337, 0.7913, 0.917, 0.7912, 0.9169, 0.7495, 0.7503, 0.7497, 0.7503, 0.7914, 0.8337, 0.7913, 0.8336, 0.7496, 0.6669, 0.7498, 0.667, 0.7915, 0.7503, 0.7914, 0.7503, 0.7497, 0.5836, 0.7499, 0.5837, 0.7916, 0.667, 0.7915, 0.6669, 0.7498, 0.5003, 0.75, 0.5003, 0.7917, 0.5837, 0.7916, 0.5836, 0.7499, 0.4169, 0.7501, 0.417, 0.7918, 0.5003, 0.7917, 0.5003, 0.75, 0.3336, 0.7502, 0.3337, 0.7919, 0.417, 0.7918, 0.4169, 0.7501, 0.2503, 0.7503, 0.2503, 0.7919, 0.3337, 0.7919, 0.3336, 0.7502, 0.1669, 0.7504, 0.167, 0.792, 0.2503, 0.7919, 0.2503, 0.7503, 0.08361, 0.7505, 0.08366, 0.7921, 0.167, 0.792, 0.1669, 0.7504, 0.0003254, 0.7922, 0.0003719, 0.8339, 0.08371, 0.8338, 0.08366, 0.7921, 0.917, 0.7912, 0.917, 0.8329, 1.0, 0.8328, 1.0, 0.7911, 0.8337, 0.7913, 0.8337, 0.833, 0.917, 0.8329, 0.917, 0.7912, 0.7503, 0.7914, 0.7504, 0.8331, 0.8337, 0.833, 0.8337, 0.7913, 0.667, 0.7915, 0.667, 0.8331, 0.7504, 0.8331, 0.7503, 0.7914, 0.5837, 0.7916, 0.5837, 0.8332, 0.667, 0.8331, 0.667, 0.7915, 0.5003, 0.7917, 0.5004, 0.8333, 0.5837, 0.8332, 0.5837, 0.7916, 0.417, 0.7918, 0.417, 0.8334, 0.5004, 0.8333, 0.5003, 0.7917, 0.3337, 0.7919, 0.3337, 0.8335, 0.417, 0.8334, 0.417, 0.7918, 0.2503, 0.7919, 0.2504, 0.8336, 0.3337, 0.8335, 0.3337, 0.7919, 0.167, 0.792, 0.167, 0.8337, 0.2504, 0.8336, 0.2503, 0.7919, 0.08366, 0.7921, 0.08371, 0.8338, 0.167, 0.8337, 0.167, 0.792, 0.0003719, 0.8339, 0.0004183, 0.8756, 0.08375, 0.8755, 0.08371, 0.8338, 0.917, 0.8329, 0.9171, 0.8745, 1.0, 0.8744, 1.0, 0.8328, 0.8337, 0.833, 0.8338, 0.8746, 0.9171, 0.8745, 0.917, 0.8329, 0.7504, 0.8331, 0.7504, 0.8747, 0.8338, 0.8746, 0.8337, 0.833, 0.667, 0.8331, 0.6671, 0.8748, 0.7504, 0.8747, 0.7504, 0.8331, 0.5837, 0.8332, 0.5838, 0.8749, 0.6671, 0.8748, 0.667, 0.8331, 0.5004, 0.8333, 0.5004, 0.875, 0.5838, 0.8749, 0.5837, 0.8332, 0.417, 0.8334, 0.4171, 0.8751, 0.5004, 0.875, 0.5004, 0.8333, 0.3337, 0.8335, 0.3338, 0.8752, 0.4171, 0.8751, 0.417, 0.8334, 0.2504, 0.8336, 0.2504, 0.8753, 0.3338, 0.8752, 0.3337, 0.8335, 0.167, 0.8337, 0.1671, 0.8754, 0.2504, 0.8753, 0.2504, 0.8336, 0.08371, 0.8338, 0.08375, 0.8755, 0.1671, 0.8754, 0.167, 0.8337, 0.0004183, 0.8756, 0.0004648, 0.9172, 0.0838, 0.9171, 0.08375, 0.8755, 0.9171, 0.8745, 0.9171, 0.9162, 1.0, 0.9161, 1.0, 0.8744, 0.8338, 0.8746, 0.8338, 0.9163, 0.9171, 0.9162, 0.9171, 0.8745, 0.7504, 0.8747, 0.7505, 0.9164, 0.8338, 0.9163, 0.8338, 0.8746, 0.6671, 0.8748, 0.6671, 0.9165, 0.7505, 0.9164, 0.7504, 0.8747, 0.5838, 0.8749, 0.5838, 0.9166, 0.6671, 0.9165, 0.6671, 0.8748, 0.5004, 0.875, 0.5005, 0.9167, 0.5838, 0.9166, 0.5838, 0.8749, 0.4171, 0.8751, 0.4171, 0.9168, 0.5005, 0.9167, 0.5004, 0.875, 0.3338, 0.8752, 0.3338, 0.9169, 0.4171, 0.9168, 0.4171, 0.8751, 0.2504, 0.8753, 0.2505, 0.9169, 0.3338, 0.9169, 0.3338, 0.8752, 0.1671, 0.8754, 0.1671, 0.917, 0.2505, 0.9169, 0.2504, 0.8753, 0.08375, 0.8755, 0.0838, 0.9171, 0.1671, 0.917, 0.1671, 0.8754, 0.0004648, 0.9172, 0.0005112, 0.9589, 0.08384, 0.9588, 0.0838, 0.9171, 0.9171, 0.9162, 0.9172, 0.9579, 1.001, 0.9578, 1.0, 0.9161, 0.8338, 0.9163, 0.8338, 0.958, 0.9172, 0.9579, 0.9171, 0.9162, 0.7505, 0.9164, 0.7505, 0.9581, 0.8338, 0.958, 0.8338, 0.9163, 0.6671, 0.9165, 0.6672, 0.9581, 0.7505, 0.9581, 0.7505, 0.9164, 0.5838, 0.9166, 0.5838, 0.9582, 0.6672, 0.9581, 0.6671, 0.9165, 0.5005, 0.9167, 0.5005, 0.9583, 0.5838, 0.9582, 0.5838, 0.9166, 0.4171, 0.9168, 0.4172, 0.9584, 0.5005, 0.9583, 0.5005, 0.9167, 0.3338, 0.9169, 0.3338, 0.9585, 0.4172, 0.9584, 0.4171, 0.9168, 0.2505, 0.9169, 0.2505, 0.9586, 0.3338, 0.9585, 0.3338, 0.9169, 0.1671, 0.917, 0.1672, 0.9587, 0.2505, 0.9586, 0.2505, 0.9169, 0.0838, 0.9171, 0.08384, 0.9588, 0.1672, 0.9587, 0.1671, 0.917, 0.0005112, 0.9589, 0.0005577, 1.001, 0.08389, 1.0, 0.08384, 0.9588, 0.9172, 0.9579, 0.9172, 0.9995, 1.001, 0.9994, 1.001, 0.9578, 0.8338, 0.958, 0.8339, 0.9996, 0.9172, 0.9995, 0.9172, 0.9579, 0.7505, 0.9581, 0.7506, 0.9997, 0.8339, 0.9996, 0.8338, 0.958, 0.6672, 0.9581, 0.6672, 0.9998, 0.7506, 0.9997, 0.7505, 0.9581, 0.5838, 0.9582, 0.5839, 0.9999, 0.6672, 0.9998, 0.6672, 0.9581, 0.5005, 0.9583, 0.5006, 1.0, 0.5839, 0.9999, 0.5838, 0.9582, 0.4172, 0.9584, 0.4172, 1.0, 0.5006, 1.0, 0.5005, 0.9583, 0.3338, 0.9585, 0.3339, 1.0, 0.4172, 1.0, 0.4172, 0.9584, 0.2505, 0.9586, 0.2506, 1.0, 0.3339, 1.0, 0.3338, 0.9585, 0.1672, 0.9587, 0.1672, 1.0, 0.2506, 1.0, 0.2505, 0.9586, 0.08384, 0.9588, 0.08389, 1.0, 0.1672, 1.0, 0.1672, 0.9587])
me_beziercurve_003.use_remesh_fix_poles = True
me_beziercurve_003.use_remesh_preserve_attributes = False
me_beziercurve_003.update()

# ---- objects
ob_beziercurve = bpy.data.objects.new('BezierCurve', me_beziercurve_003)

# ---- transforms, parenting, visibility, modifiers, constraints
ob_beziercurve.location = (1.0, 0.0, 0.0)

# ---- collection membership
col_collection.objects.link(ob_beziercurve)

# ---- scene / render settings (as saved in the file)
scene.frame_start = 1; scene.frame_end = 250; scene.frame_set(127)
scene.render.engine = 'BLENDER_EEVEE_NEXT'
scene.cycles.sampling_pattern = 'TABULATED_SOBOL'
scene.cycles.use_light_tree = False
scene.view_settings.view_transform = 'Filmic'
bpy.context.view_layer.update()

# ---- added for rendering (the .blend has no active camera and no usable light): camera, sun
cam_auto = bpy.data.cameras.new('AutoCamera')
cam_auto.lens = 50.0
cam_auto.sensor_width = 36.0
cam_auto.clip_end = 1000.0
ob_auto_camera = bpy.data.objects.new('AutoCamera', cam_auto)
scene.collection.objects.link(ob_auto_camera)
ob_auto_camera.location = (6.2278, -4.93358, 3.40565)
ob_auto_camera.rotation_euler = (1.09748, -7.21219e-08, 0.694738)
scene.camera = ob_auto_camera
light_auto_sun = bpy.data.lights.new('AutoSun', 'SUN')
light_auto_sun.energy = 3.0
light_auto_sun.angle = 0.0523599
ob_auto_sun = bpy.data.objects.new('AutoSun', light_auto_sun)
scene.collection.objects.link(ob_auto_sun)
ob_auto_sun.rotation_euler = (0.872665, 0.174533, 0.523599)
bpy.context.view_layer.update()
